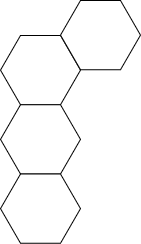

The diagram above was exported from draw.io. Its source (the exported page's mxGraphModel, read from the mxfile embedded in the PNG):
<mxGraphModel dx="683" dy="364" grid="1" gridSize="10" guides="1" tooltips="1" connect="1" arrows="1" fold="1" page="1" pageScale="1" pageWidth="850" pageHeight="1100" math="0" shadow="0">
  <root>
    <mxCell id="0" />
    <mxCell id="1" parent="0" />
    <mxCell id="2" value="" style="shape=hexagon;perimeter=hexagonPerimeter2;whiteSpace=wrap;html=1;fixedSize=1;" vertex="1" parent="1">
      <mxGeometry x="385" y="515" width="80" height="69.28" as="geometry" />
    </mxCell>
    <mxCell id="3" value="" style="shape=hexagon;perimeter=hexagonPerimeter2;whiteSpace=wrap;html=1;fixedSize=1;" vertex="1" parent="1">
      <mxGeometry x="385" y="584.28" width="80" height="69.28" as="geometry" />
    </mxCell>
    <mxCell id="4" value="" style="shape=hexagon;perimeter=hexagonPerimeter2;whiteSpace=wrap;html=1;fixedSize=1;" vertex="1" parent="1">
      <mxGeometry x="385" y="653.5600000000001" width="80" height="69.28" as="geometry" />
    </mxCell>
    <mxCell id="5" value="" style="shape=hexagon;perimeter=hexagonPerimeter2;whiteSpace=wrap;html=1;fixedSize=1;" vertex="1" parent="1">
      <mxGeometry x="445" y="480" width="80" height="69.28" as="geometry" />
    </mxCell>
  </root>
</mxGraphModel>